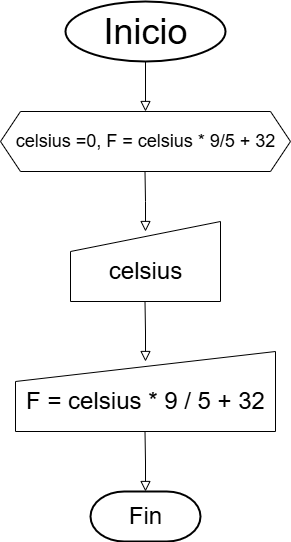

The diagram above was exported from draw.io. Its source (the exported page's mxGraphModel, read from the mxfile embedded in the PNG):
<mxGraphModel dx="874" dy="479" grid="1" gridSize="10" guides="1" tooltips="1" connect="1" arrows="1" fold="1" page="1" pageScale="1" pageWidth="827" pageHeight="1169" math="0" shadow="0">
  <root>
    <mxCell id="WIyWlLk6GJQsqaUBKTNV-0" />
    <mxCell id="WIyWlLk6GJQsqaUBKTNV-1" parent="WIyWlLk6GJQsqaUBKTNV-0" />
    <mxCell id="WIyWlLk6GJQsqaUBKTNV-2" value="" style="rounded=0;html=1;jettySize=auto;orthogonalLoop=1;fontSize=11;endArrow=block;endFill=0;endSize=8;strokeWidth=1;shadow=0;labelBackgroundColor=none;edgeStyle=orthogonalEdgeStyle;" parent="WIyWlLk6GJQsqaUBKTNV-1" edge="1">
      <mxGeometry relative="1" as="geometry">
        <mxPoint x="360" y="150" as="sourcePoint" />
        <mxPoint x="360" y="200" as="targetPoint" />
      </mxGeometry>
    </mxCell>
    <mxCell id="gVbC8cJV42IsG-AjPKTx-0" value="" style="strokeWidth=2;html=1;shape=mxgraph.flowchart.start_1;whiteSpace=wrap;" vertex="1" parent="WIyWlLk6GJQsqaUBKTNV-1">
      <mxGeometry x="280" y="90" width="160" height="60" as="geometry" />
    </mxCell>
    <mxCell id="gVbC8cJV42IsG-AjPKTx-1" value="&lt;font style=&quot;font-size: 36px;&quot;&gt;Inicio&lt;/font&gt;" style="text;html=1;align=center;verticalAlign=middle;resizable=0;points=[];autosize=1;strokeColor=none;fillColor=none;" vertex="1" parent="WIyWlLk6GJQsqaUBKTNV-1">
      <mxGeometry x="305" y="90" width="110" height="60" as="geometry" />
    </mxCell>
    <mxCell id="gVbC8cJV42IsG-AjPKTx-2" value="" style="shape=hexagon;perimeter=hexagonPerimeter2;whiteSpace=wrap;html=1;fixedSize=1;" vertex="1" parent="WIyWlLk6GJQsqaUBKTNV-1">
      <mxGeometry x="215" y="200" width="290" height="60" as="geometry" />
    </mxCell>
    <mxCell id="gVbC8cJV42IsG-AjPKTx-3" value="&lt;font style=&quot;font-size: 18px;&quot;&gt;celsius =0, F = celsius * 9/5 + 32&lt;/font&gt;" style="text;html=1;align=center;verticalAlign=middle;resizable=0;points=[];autosize=1;strokeColor=none;fillColor=none;" vertex="1" parent="WIyWlLk6GJQsqaUBKTNV-1">
      <mxGeometry x="220" y="210" width="280" height="40" as="geometry" />
    </mxCell>
    <mxCell id="gVbC8cJV42IsG-AjPKTx-4" value="" style="shape=manualInput;whiteSpace=wrap;html=1;" vertex="1" parent="WIyWlLk6GJQsqaUBKTNV-1">
      <mxGeometry x="285" y="310" width="150" height="80" as="geometry" />
    </mxCell>
    <mxCell id="gVbC8cJV42IsG-AjPKTx-5" value="" style="rounded=0;html=1;jettySize=auto;orthogonalLoop=1;fontSize=11;endArrow=block;endFill=0;endSize=8;strokeWidth=1;shadow=0;labelBackgroundColor=none;edgeStyle=orthogonalEdgeStyle;" edge="1" parent="WIyWlLk6GJQsqaUBKTNV-1">
      <mxGeometry relative="1" as="geometry">
        <mxPoint x="359.5" y="260" as="sourcePoint" />
        <mxPoint x="360" y="320" as="targetPoint" />
      </mxGeometry>
    </mxCell>
    <mxCell id="gVbC8cJV42IsG-AjPKTx-6" value="&lt;font style=&quot;font-size: 24px;&quot;&gt;celsius&lt;/font&gt;" style="text;html=1;align=center;verticalAlign=middle;resizable=0;points=[];autosize=1;strokeColor=none;fillColor=none;" vertex="1" parent="WIyWlLk6GJQsqaUBKTNV-1">
      <mxGeometry x="310" y="340" width="100" height="40" as="geometry" />
    </mxCell>
    <mxCell id="gVbC8cJV42IsG-AjPKTx-7" value="" style="rounded=0;html=1;jettySize=auto;orthogonalLoop=1;fontSize=11;endArrow=block;endFill=0;endSize=8;strokeWidth=1;shadow=0;labelBackgroundColor=none;edgeStyle=orthogonalEdgeStyle;" edge="1" parent="WIyWlLk6GJQsqaUBKTNV-1">
      <mxGeometry relative="1" as="geometry">
        <mxPoint x="359.5" y="390" as="sourcePoint" />
        <mxPoint x="360" y="450" as="targetPoint" />
      </mxGeometry>
    </mxCell>
    <mxCell id="gVbC8cJV42IsG-AjPKTx-8" value="" style="shape=manualInput;whiteSpace=wrap;html=1;" vertex="1" parent="WIyWlLk6GJQsqaUBKTNV-1">
      <mxGeometry x="230" y="440" width="260" height="80" as="geometry" />
    </mxCell>
    <mxCell id="gVbC8cJV42IsG-AjPKTx-9" value="&lt;font style=&quot;font-size: 24px;&quot;&gt;F = celsius * 9 / 5 + 32&lt;/font&gt;" style="text;html=1;align=center;verticalAlign=middle;resizable=0;points=[];autosize=1;strokeColor=none;fillColor=none;" vertex="1" parent="WIyWlLk6GJQsqaUBKTNV-1">
      <mxGeometry x="230" y="470" width="260" height="40" as="geometry" />
    </mxCell>
    <mxCell id="gVbC8cJV42IsG-AjPKTx-10" value="" style="rounded=0;html=1;jettySize=auto;orthogonalLoop=1;fontSize=11;endArrow=block;endFill=0;endSize=8;strokeWidth=1;shadow=0;labelBackgroundColor=none;edgeStyle=orthogonalEdgeStyle;" edge="1" parent="WIyWlLk6GJQsqaUBKTNV-1">
      <mxGeometry relative="1" as="geometry">
        <mxPoint x="359.5" y="520" as="sourcePoint" />
        <mxPoint x="360" y="580" as="targetPoint" />
      </mxGeometry>
    </mxCell>
    <mxCell id="gVbC8cJV42IsG-AjPKTx-11" value="" style="strokeWidth=2;html=1;shape=mxgraph.flowchart.terminator;whiteSpace=wrap;" vertex="1" parent="WIyWlLk6GJQsqaUBKTNV-1">
      <mxGeometry x="305" y="580" width="110" height="50" as="geometry" />
    </mxCell>
    <mxCell id="gVbC8cJV42IsG-AjPKTx-12" value="&lt;font style=&quot;font-size: 24px;&quot;&gt;Fin&lt;/font&gt;" style="text;html=1;align=center;verticalAlign=middle;resizable=0;points=[];autosize=1;strokeColor=none;fillColor=none;" vertex="1" parent="WIyWlLk6GJQsqaUBKTNV-1">
      <mxGeometry x="330" y="585" width="60" height="40" as="geometry" />
    </mxCell>
  </root>
</mxGraphModel>